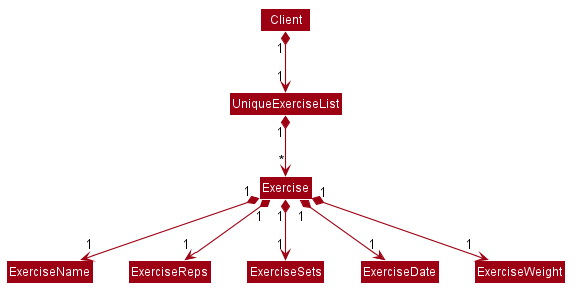

The diagram above was rendered by PlantUML. Its source (embedded in the PNG):
@startuml








skinparam BackgroundColor #FFFFFFF

skinparam Shadowing false

skinparam Class {
    FontColor #FFFFFF
    BorderThickness 1
    BorderColor #FFFFFF
    StereotypeFontColor #FFFFFF
    FontName Arial
}

skinparam Actor {
    BorderColor #000000
    Color #000000
    FontName Arial
}

skinparam Sequence {
    MessageAlign center
    BoxFontSize 15
    BoxPadding 0
    BoxFontColor #FFFFFF
    FontName Arial
}

skinparam Participant {
    FontColor #FFFFFFF
    Padding 20
}

skinparam MinClassWidth 50
skinparam ParticipantPadding 10
skinparam Shadowing false
skinparam DefaultTextAlignment center
skinparam packageStyle Rectangle

hide footbox
hide members
hide circle
skinparam arrowThickness 1.1
skinparam arrowColor #9D0012
skinparam classBackgroundColor #9D0012

Client "1" *--> "1" UniqueExerciseList
UniqueExerciseList "1" *--> "*" Exercise

Exercise "1" *--> "1" ExerciseName
Exercise "1" *--> "1" ExerciseReps
Exercise "1" *--> "1" ExerciseSets
Exercise "1" *--> "1" ExerciseDate
Exercise "1" *--> "1" ExerciseWeight
@enduml